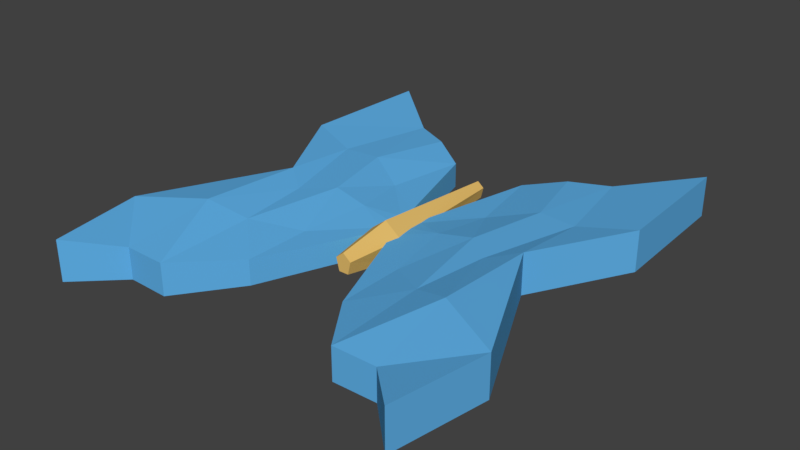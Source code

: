 # Source: butterfly_divided_.blend  (saved by Blender 2.79.0; exported with 4.5.12 LTS)
import bpy
from mathutils import Matrix  # noqa: F401  (used for matrix-valued properties, if any)

bpy.ops.wm.read_factory_settings(use_empty=True)
scene = bpy.context.scene
scene.name = 'Scene'

# ---- collections
col_collection_1 = bpy.data.collections.new('Collection 1'); scene.collection.children.link(col_collection_1)

# ---- materials (node trees are filled in below, after node groups)
mat_material = bpy.data.materials.new('Material')
mat_material.alpha_threshold = 0.0
mat_material.use_transparent_shadow = False
mat_material.diffuse_color = (0.8, 0.5121, 0.1454, 1.0)
mat_material.roughness = 0.5
mat_material.line_color = (0.0, 0.0, 0.0, 1.0)
mat_material_001 = bpy.data.materials.new('Material.001')
mat_material_001.alpha_threshold = 0.0
mat_material_001.use_transparent_shadow = False
mat_material_001.diffuse_color = (0.1168, 0.4371, 0.8, 1.0)
mat_material_001.specular_color = (0.1708, 0.5883, 1.0)
mat_material_001.roughness = 0.5
mat_material_001.specular_intensity = 0.4167

# ---- material node trees

# ---- world
world_world = bpy.data.worlds.new('World'); scene.world = world_world
world_world.color = (0.05088, 0.05088, 0.05088)
world_world.use_sun_shadow = False
world_world.sun_shadow_jitter_overblur = 0.0
world_world.cycles.sampling_method = 'MANUAL'

# ---- meshes
me_cube_004 = bpy.data.meshes.new('Cube.004')
me_cube_004.from_pydata([(0.6245, 1.399, -0.02666), (1.089, 0.09669, -0.1274), (1.089, 0.09669, 0.002022), (1.488, 2.017, 0.002022), (1.488, 2.017, -0.1274), (0.08725, 0.3452, -0.05711), (0.08725, 0.3452, -0.1274), (0.6245, 1.399, -0.1274), (0.06376, 0.103, -0.05711), (0.06376, 0.103, -0.1274), (0.6463, 0.1292, -0.1274), (0.6463, 0.1292, -0.01729), (1.53, 0.8882, -0.1274), (0.936, 1.549, -0.02817), (0.3248, 1.21, -0.1274), (0.08725, 0.2241, -0.1274), (0.08725, 0.2241, -0.05711), (0.936, 1.549, -0.1274), (0.3248, 1.21, -0.04771), (1.53, 0.8882, 0.002022), (0.7878, 0.7643, -0.1274), (0.355, 0.1092, -0.1274), (0.8677, -0.06866, -0.1274), (0.7878, 0.7643, -0.01729), (0.8677, -0.06866, -0.01879), (0.355, 0.1092, -0.03834), (0.4375, 0.566, -0.04771), (1.096, 0.7399, -0.01879), (1.096, 0.7399, -0.1274), (0.4375, 0.566, -0.1274)], [], [(29, 10, 21), (28, 1, 22), (27, 11, 24), (16, 25, 26), (6, 15, 16, 5), (15, 9, 8, 16), (26, 11, 23), (18, 23, 0), (5, 26, 18), (27, 2, 19), (13, 19, 3), (13, 23, 27), (28, 10, 20), (17, 20, 7), (17, 12, 28), (15, 21, 9), (6, 29, 15), (14, 20, 29), (25, 21, 10, 11), (29, 20, 10), (28, 12, 1), (27, 23, 11), (16, 8, 25), (24, 22, 1, 2), (26, 25, 11), (18, 26, 23), (5, 16, 26), (27, 24, 2), (13, 27, 19), (13, 0, 23), (28, 22, 10), (17, 28, 20), (17, 4, 12), (15, 29, 21), (6, 14, 29), (14, 7, 20), (1, 12, 19, 2), (19, 12, 4, 3), (17, 13, 3, 4), (13, 17, 7, 0), (14, 18, 0, 7), (6, 5, 18, 14), (22, 24, 11, 10), (21, 25, 8, 9)])
me_cube_004.polygons.foreach_set('material_index', [1, 1, 1, 1, 1, 1, 1, 1, 1, 1, 1, 1, 1, 1, 1, 1, 1, 1, 1, 1, 1, 1, 1, 1, 1, 1, 1, 1, 1, 1, 1, 1, 1, 1, 1, 1, 1, 1, 1, 1, 1, 1, 1, 1])
me_cube_004.materials.append(mat_material)
me_cube_004.materials.append(mat_material_001)
me_cube_004.use_remesh_preserve_volume = False
me_cube_004.use_remesh_preserve_attributes = False
me_cube_004.use_mirror_vertex_groups = False
me_cube_004.update()
me_cube_003 = bpy.data.meshes.new('Cube.003')
me_cube_003.from_pydata([(-0.6249, 1.399, -0.02666), (-1.09, 0.09669, -0.1274), (-1.09, 0.09669, 0.002022), (-1.489, 2.017, 0.002022), (-1.489, 2.017, -0.1274), (-0.08766, 0.3452, -0.05711), (-0.08766, 0.3452, -0.1274), (-0.6249, 1.399, -0.1274), (-0.06416, 0.103, -0.05711), (-0.06416, 0.103, -0.1274), (-0.6467, 0.1292, -0.1274), (-0.6467, 0.1292, -0.01729), (-1.53, 0.8882, -0.1274), (-0.9364, 1.549, -0.02817), (-0.3252, 1.21, -0.1274), (-0.08766, 0.2241, -0.1274), (-0.08766, 0.2241, -0.05711), (-0.9364, 1.549, -0.1274), (-0.3252, 1.21, -0.04771), (-1.53, 0.8882, 0.002022), (-0.7882, 0.7643, -0.1274), (-0.3554, 0.1092, -0.1274), (-0.8681, -0.06866, -0.1274), (-0.7882, 0.7643, -0.01729), (-0.8681, -0.06866, -0.01879), (-0.3554, 0.1092, -0.03834), (-0.4379, 0.566, -0.04771), (-1.097, 0.7399, -0.01879), (-1.097, 0.7399, -0.1274), (-0.4379, 0.566, -0.1274)], [], [(29, 21, 10), (28, 22, 1), (27, 24, 11), (16, 26, 25), (6, 5, 16, 15), (26, 23, 11), (18, 0, 23), (5, 18, 26), (27, 19, 2), (13, 3, 19), (13, 27, 23), (28, 20, 10), (17, 7, 20), (17, 28, 12), (15, 9, 21), (6, 15, 29), (14, 29, 20), (22, 10, 11, 24), (24, 2, 1, 22), (25, 11, 10, 21), (29, 10, 20), (28, 1, 12), (27, 11, 23), (16, 25, 8), (15, 16, 8, 9), (26, 11, 25), (18, 23, 26), (5, 26, 16), (27, 2, 24), (13, 19, 27), (13, 23, 0), (28, 10, 22), (17, 20, 28), (17, 12, 4), (15, 21, 29), (6, 29, 14), (14, 20, 7), (1, 2, 19, 12), (12, 19, 3, 4), (4, 3, 13, 17), (17, 13, 0, 7), (7, 0, 18, 14), (18, 5, 6, 14), (21, 9, 8, 25)])
me_cube_003.polygons.foreach_set('material_index', [1, 1, 1, 1, 1, 1, 1, 1, 1, 1, 1, 1, 1, 1, 1, 1, 1, 1, 1, 1, 1, 1, 1, 1, 1, 1, 1, 1, 1, 1, 1, 1, 1, 1, 1, 1, 1, 1, 1, 1, 1, 1, 1, 1])
me_cube_003.materials.append(mat_material)
me_cube_003.materials.append(mat_material_001)
me_cube_003.use_remesh_preserve_volume = False
me_cube_003.use_remesh_preserve_attributes = False
me_cube_003.use_mirror_vertex_groups = False
me_cube_003.update()
me_cube_002 = bpy.data.meshes.new('Cube.002')
me_cube_002.from_pydata([(-0.004191, 1.079, -0.02257), (-0.004191, -0.5122, -0.0169), (0.05001, 1.079, -0.03975), (0.06236, -0.5122, -0.038), (0.02931, 1.079, -0.07382), (0.03694, -0.5122, -0.07841), (-0.03769, 1.079, -0.07382), (-0.04532, -0.5122, -0.07841), (-0.05839, 1.079, -0.03975), (-0.07074, -0.5122, -0.038), (-0.004191, -0.05464, 0.01295), (0.1349, -0.05464, -0.02878), (0.08174, -0.05464, -0.1026), (-0.09012, -0.05464, -0.1026), (-0.1432, -0.05464, -0.02878)], [], [(13, 5, 7), (9, 13, 7), (2, 12, 4), (13, 8, 6), (10, 2, 0), (6, 12, 13), (9, 10, 14), (1, 7, 3), (2, 6, 0), (3, 12, 11), (10, 3, 11), (10, 8, 14), (13, 12, 5), (9, 14, 13), (2, 11, 12), (13, 14, 8), (10, 11, 2), (6, 4, 12), (9, 1, 10), (5, 3, 7), (1, 9, 7), (8, 0, 6), (2, 4, 6), (3, 5, 12), (10, 1, 3), (10, 0, 8)])
me_cube_002.materials.append(mat_material)
me_cube_002.materials.append(mat_material_001)
me_cube_002.use_remesh_preserve_volume = False
me_cube_002.use_remesh_preserve_attributes = False
me_cube_002.use_mirror_vertex_groups = False
me_cube_002.update()
me_cube_001 = bpy.data.meshes.new('Cube.001')
me_cube_001.from_pydata([(-1.09, 0.09669, -0.1274), (-1.09, 0.09669, 0.002022), (-0.7882, -1.483, -0.02666), (-0.7882, -1.483, -0.1274), (-1.489, -1.811, 0.002022), (-1.489, -1.811, -0.1274), (-0.08766, -0.1392, -0.05711), (-0.08766, -0.1392, -0.1274), (-0.06416, 0.103, -0.05711), (-0.06416, 0.103, -0.1274), (-0.6467, 0.1292, -0.1274), (-0.6467, 0.1292, -0.01729), (-0.4379, -1.001, -0.1274), (-1.138, -1.474, -0.02817), (-1.138, -1.474, -0.1274), (-0.4379, -1.001, -0.04771), (-1.627, -1.025, 0.002022), (-0.08766, -0.01813, -0.05711), (-0.08766, -0.01813, -0.1274), (-1.627, -1.025, -0.1274), (-0.7882, -0.6768, -0.1274), (-0.3554, 0.1092, -0.1274), (-0.8681, -0.06866, -0.1274), (-0.7882, -0.6768, -0.01729), (-0.8681, -0.06866, -0.01879), (-0.3554, 0.1092, -0.03834), (-1.097, -0.7714, 0.02073), (-0.4379, -0.4461, -0.1274), (-1.097, -0.7714, -0.1274), (-0.4379, -0.4461, -0.04771)], [], [(29, 15, 6), (19, 28, 14), (20, 27, 12), (26, 13, 2), (7, 18, 17, 6), (9, 8, 17, 18), (16, 4, 13), (1, 16, 26), (24, 26, 23), (27, 18, 7), (21, 9, 18), (10, 21, 27), (7, 6, 15, 12), (12, 15, 2, 3), (28, 20, 3), (22, 10, 20), (0, 22, 28), (23, 2, 15), (11, 23, 29), (25, 29, 17), (25, 21, 10, 11), (29, 6, 17), (19, 14, 5), (20, 12, 3), (26, 2, 23), (24, 22, 0, 1), (22, 24, 11, 10), (3, 2, 13, 14), (16, 13, 26), (1, 26, 24), (24, 23, 11), (27, 7, 12), (21, 18, 27), (10, 27, 20), (14, 13, 4, 5), (5, 4, 16, 19), (19, 16, 1, 0), (28, 3, 14), (22, 20, 28), (0, 28, 19), (23, 15, 29), (11, 29, 25), (25, 17, 8), (21, 25, 8, 9)])
me_cube_001.polygons.foreach_set('material_index', [1, 1, 1, 1, 1, 1, 1, 1, 1, 1, 1, 1, 1, 1, 1, 1, 1, 1, 1, 1, 1, 1, 1, 1, 1, 1, 1, 1, 1, 1, 1, 1, 1, 1, 1, 1, 1, 1, 1, 1, 1, 1, 1, 1])
me_cube_001.materials.append(mat_material)
me_cube_001.materials.append(mat_material_001)
me_cube_001.use_remesh_preserve_volume = False
me_cube_001.use_remesh_preserve_attributes = False
me_cube_001.use_mirror_vertex_groups = False
me_cube_001.update()
me_cube = bpy.data.meshes.new('Cube')
me_cube.from_pydata([(1.089, 0.09669, -0.1274), (1.089, 0.09669, 0.002022), (0.7878, -1.483, -0.02666), (0.7878, -1.483, -0.1274), (1.488, -1.811, 0.002022), (1.488, -1.811, -0.1274), (0.08725, -0.1392, -0.05711), (0.08725, -0.1392, -0.1274), (0.06376, 0.103, -0.05711), (0.06376, 0.103, -0.1274), (0.6463, 0.1292, -0.1274), (0.6463, 0.1292, -0.01729), (0.4375, -1.001, -0.1274), (1.138, -1.474, -0.02817), (1.138, -1.474, -0.1274), (0.4375, -1.001, -0.04771), (1.626, -1.025, 0.002022), (0.08725, -0.01813, -0.05711), (0.08725, -0.01813, -0.1274), (1.626, -1.025, -0.1274), (0.7878, -0.6768, -0.1274), (0.355, 0.1092, -0.1274), (0.8677, -0.06866, -0.1274), (0.7878, -0.6768, -0.01729), (0.8677, -0.06866, -0.01879), (0.355, 0.1092, -0.03834), (1.096, -0.7714, 0.02073), (0.4375, -0.4461, -0.1274), (1.096, -0.7714, -0.1274), (0.4375, -0.4461, -0.04771)], [], [(29, 6, 15), (19, 14, 28), (20, 12, 27), (26, 2, 13), (17, 18, 7, 6), (9, 18, 17, 8), (16, 13, 4), (1, 26, 16), (24, 23, 26), (27, 7, 18), (21, 18, 9), (10, 27, 21), (7, 12, 15, 6), (12, 3, 2, 15), (28, 3, 20), (22, 20, 10), (0, 28, 22), (23, 15, 2), (11, 29, 23), (25, 17, 29), (22, 10, 11, 24), (29, 17, 6), (19, 5, 14), (20, 3, 12), (26, 23, 2), (25, 11, 10, 21), (14, 13, 2, 3), (16, 26, 13), (1, 24, 26), (24, 11, 23), (27, 12, 7), (21, 27, 18), (10, 20, 27), (13, 14, 5, 4), (5, 19, 16, 4), (16, 19, 0, 1), (28, 14, 3), (22, 28, 20), (0, 19, 28), (23, 29, 15), (11, 25, 29), (25, 8, 17), (24, 1, 0, 22), (21, 9, 8, 25)])
me_cube.polygons.foreach_set('material_index', [1, 1, 1, 1, 1, 1, 1, 1, 1, 1, 1, 1, 1, 1, 1, 1, 1, 1, 1, 1, 1, 1, 1, 1, 1, 1, 1, 1, 1, 1, 1, 1, 1, 1, 1, 1, 1, 1, 1, 1, 1, 1, 1, 1])
me_cube.materials.append(mat_material)
me_cube.materials.append(mat_material_001)
me_cube.use_remesh_preserve_volume = False
me_cube.use_remesh_preserve_attributes = False
me_cube.use_mirror_vertex_groups = False
me_cube.update()

# ---- objects
ob_cube_003 = bpy.data.objects.new('Cube.003', me_cube_004)
ob_cube_002 = bpy.data.objects.new('Cube.002', me_cube_003)
ob_center = bpy.data.objects.new('Center', me_cube_002)
ob_cube_001 = bpy.data.objects.new('Cube.001', me_cube_001)
ob_cube = bpy.data.objects.new('Cube', me_cube)

# ---- transforms, parenting, visibility, modifiers, constraints
ob_cube_003.location = (0.0, 0.0, 0.0)
ob_cube_003.scale = (1.0, 1.0, 2.597)
ob_cube_003.lock_rotations_4d = False
ob_cube_003.empty_display_type = 'ARROWS'
ob_cube_003.lineart.crease_threshold = 0.0
ob_cube_002.location = (0.0, 0.0, 0.0)
ob_cube_002.scale = (1.0, 1.0, 2.597)
ob_cube_002.lock_rotations_4d = False
ob_cube_002.empty_display_type = 'ARROWS'
ob_cube_002.lineart.crease_threshold = 0.0
ob_center.location = (0.0, 0.0, -0.08048)
ob_center.scale = (1.0, 1.0, 2.597)
ob_center.lock_rotations_4d = False
ob_center.empty_display_type = 'ARROWS'
ob_center.lineart.crease_threshold = 0.0
ob_cube_001.location = (0.0, 0.0, 0.0)
ob_cube_001.scale = (1.0, 1.0, 2.597)
ob_cube_001.lock_rotations_4d = False
ob_cube_001.empty_display_type = 'ARROWS'
ob_cube_001.lineart.crease_threshold = 0.0
ob_cube.location = (0.0, 0.0, 0.0)
ob_cube.scale = (1.0, 1.0, 2.597)
ob_cube.lock_rotations_4d = False
ob_cube.empty_display_type = 'ARROWS'
ob_cube.lineart.crease_threshold = 0.0

# ---- collection membership
col_collection_1.objects.link(ob_cube_003)
col_collection_1.objects.link(ob_cube_002)
col_collection_1.objects.link(ob_center)
col_collection_1.objects.link(ob_cube_001)
col_collection_1.objects.link(ob_cube)

# ---- scene / render settings (as saved in the file)
scene.frame_start = 1; scene.frame_end = 250; scene.frame_set(1)
scene.render.engine = 'BLENDER_EEVEE_NEXT'
scene.render.resolution_percentage = 50
scene.render.dither_intensity = 0.0
scene.cycles.use_denoising = False
scene.cycles.samples = 128
scene.cycles.sampling_pattern = 'TABULATED_SOBOL'
scene.cycles.use_adaptive_sampling = False
scene.cycles.use_light_tree = False
scene.cycles.blur_glossy = 0.0
scene.cycles.sample_clamp_indirect = 0.0
scene.view_settings.view_transform = 'Standard'
scene.unit_settings.scale_length = 0.2318
bpy.context.view_layer.update()

# ---- added for rendering (the .blend has no active camera and no usable light): camera, sun
cam_auto = bpy.data.cameras.new('AutoCamera')
cam_auto.lens = 50.0
cam_auto.sensor_width = 36.0
cam_auto.clip_end = 1000.0
ob_auto_camera = bpy.data.objects.new('AutoCamera', cam_auto)
scene.collection.objects.link(ob_auto_camera)
ob_auto_camera.location = (4.66196, -5.49161, 3.58323)
ob_auto_camera.rotation_euler = (1.09748, -7.21219e-08, 0.694738)
scene.camera = ob_auto_camera
light_auto_sun = bpy.data.lights.new('AutoSun', 'SUN')
light_auto_sun.energy = 3.0
light_auto_sun.angle = 0.0523599
ob_auto_sun = bpy.data.objects.new('AutoSun', light_auto_sun)
scene.collection.objects.link(ob_auto_sun)
ob_auto_sun.rotation_euler = (0.872665, 0.174533, 0.523599)
bpy.context.view_layer.update()

